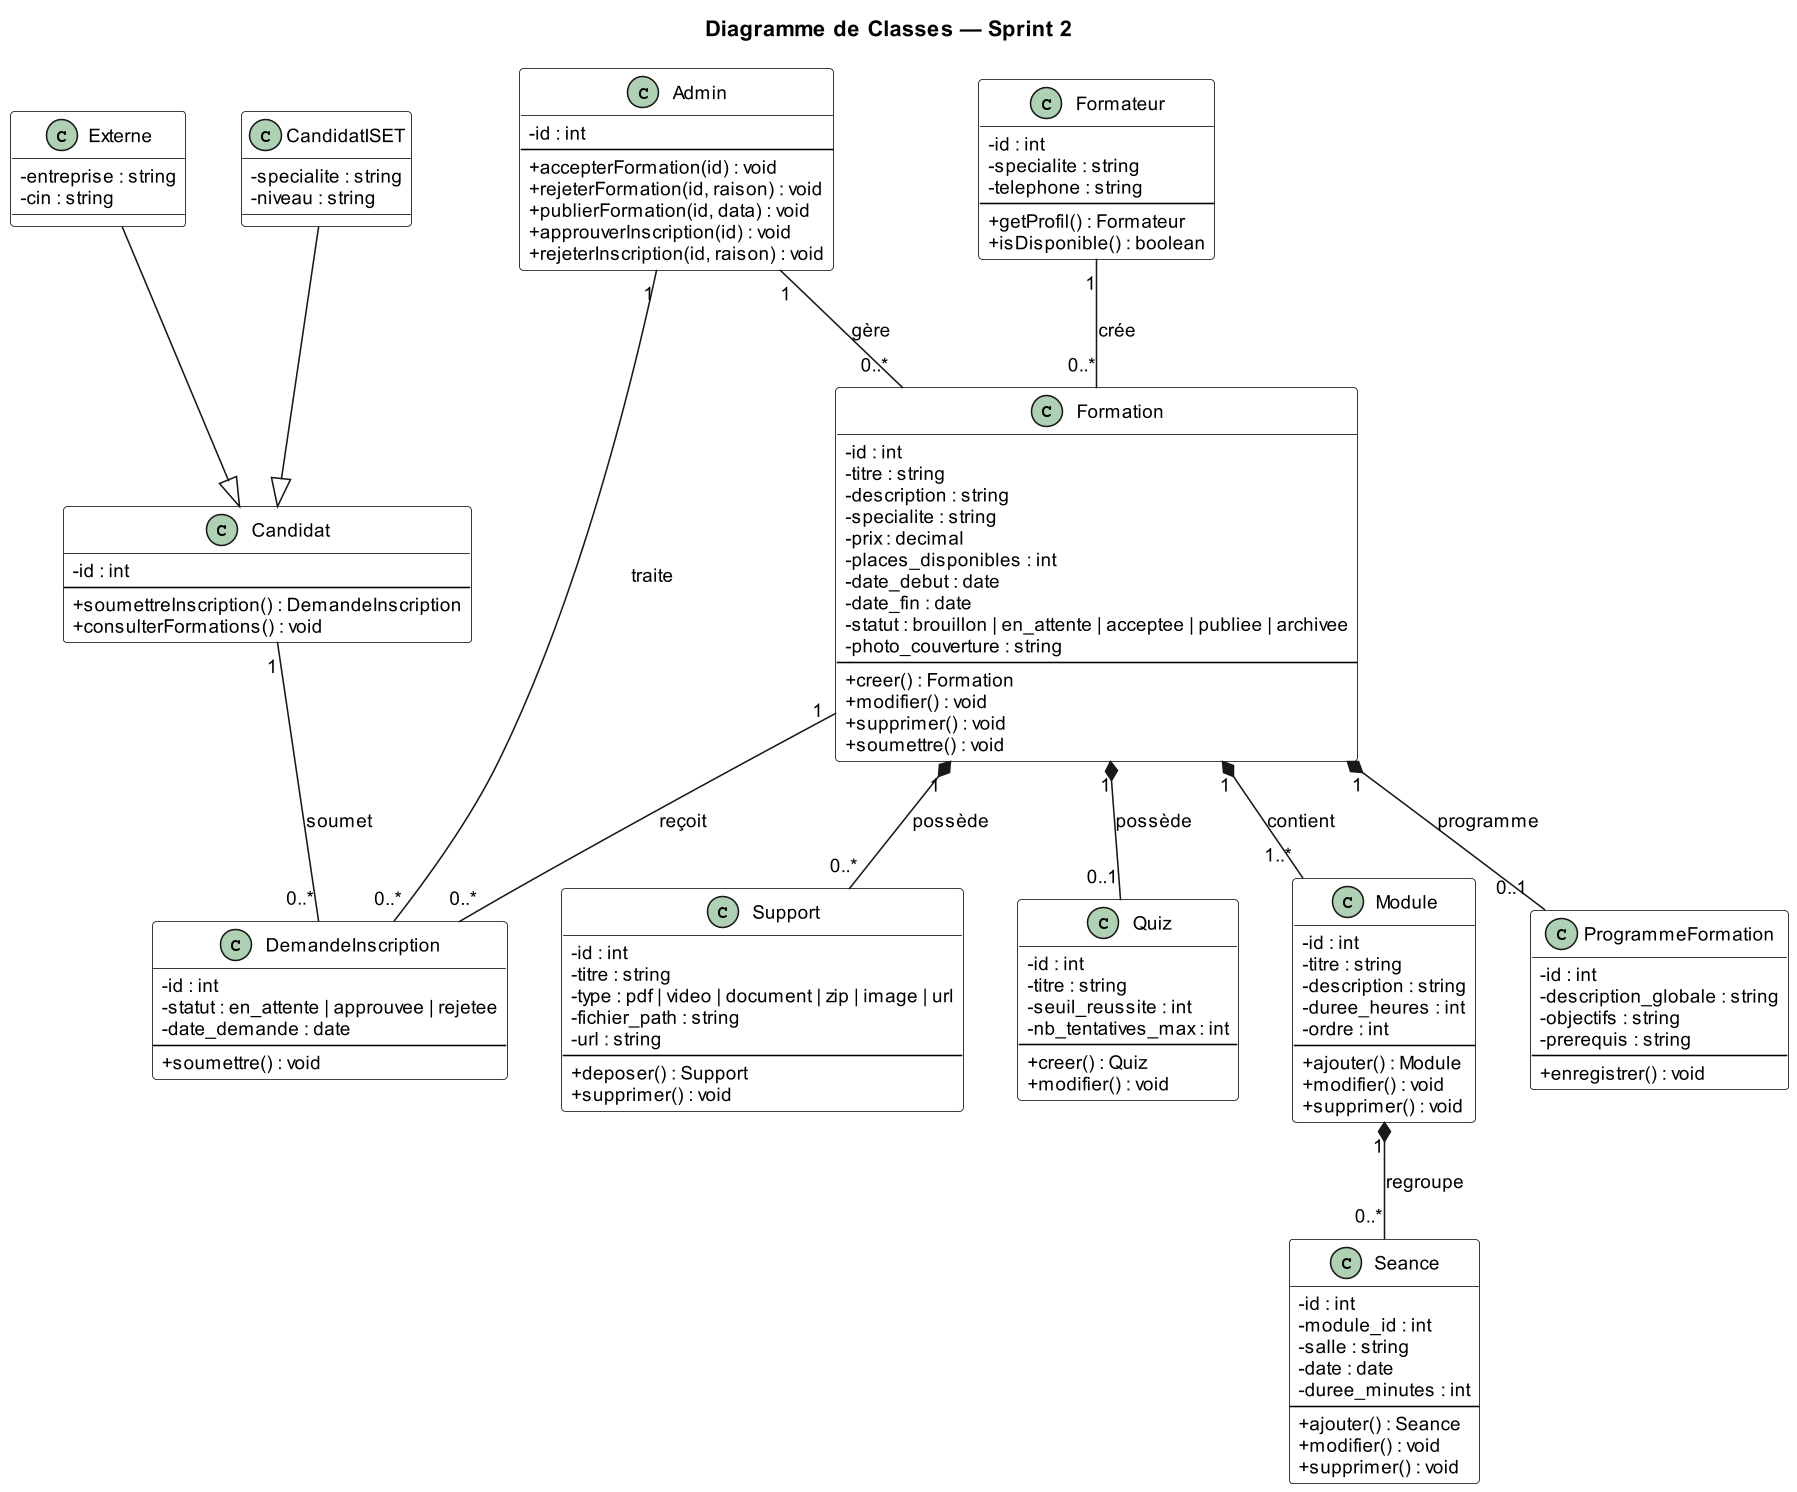

The diagram above was rendered by PlantUML. Its source (embedded in the PNG):
@startuml Sprint2_Classes
title Diagramme de Classes — Sprint 2

skinparam defaultFontName Arial
skinparam defaultFontSize 12
skinparam dpi 150
skinparam backgroundColor White
skinparam classBackgroundColor White
skinparam classBorderColor Black
skinparam classAttributeFontColor Black
skinparam classFontColor Black
skinparam classAttributeIconSize 0

class Formation {
    - id : int
    - titre : string
    - description : string
    - specialite : string
    - prix : decimal
    - places_disponibles : int
    - date_debut : date
    - date_fin : date
    - statut : brouillon | en_attente | acceptee | publiee | archivee
    - photo_couverture : string
    --
    + creer() : Formation
    + modifier() : void
    + supprimer() : void
    + soumettre() : void
}

class Module {
    - id : int
    - titre : string
    - description : string
    - duree_heures : int
    - ordre : int
    --
    + ajouter() : Module
    + modifier() : void
    + supprimer() : void
}

class ProgrammeFormation {
    - id : int
    - description_globale : string
    - objectifs : string
    - prerequis : string
    --
    + enregistrer() : void
}

class Seance {
    - id : int
    - module_id : int
    - salle : string
    - date : date
    - duree_minutes : int
    --
    + ajouter() : Seance
    + modifier() : void
    + supprimer() : void
}

class Support {
    - id : int
    - titre : string
    - type : pdf | video | document | zip | image | url
    - fichier_path : string
    - url : string
    --
    + deposer() : Support
    + supprimer() : void
}

class Formateur {
    - id : int
    - specialite : string
    - telephone : string
    --
    + getProfil() : Formateur
    + isDisponible() : boolean
}

class Admin {
    - id : int
    --
    + accepterFormation(id) : void
    + rejeterFormation(id, raison) : void
    + publierFormation(id, data) : void
    + approuverInscription(id) : void
    + rejeterInscription(id, raison) : void
}

class Candidat {
    - id : int
    --
    + soumettreInscription() : DemandeInscription
    + consulterFormations() : void
}

class CandidatISET {
    - specialite : string
    - niveau : string
}

class Externe {
    - entreprise : string
    - cin : string
}

class DemandeInscription {
    - id : int
    - statut : en_attente | approuvee | rejetee
    - date_demande : date
    --
    + soumettre() : void
}

class Quiz {
    - id : int
    - titre : string
    - seuil_reussite : int
    - nb_tentatives_max : int
    --
    + creer() : Quiz
    + modifier() : void
}

CandidatISET --|> Candidat
Externe      --|> Candidat

Formateur "1" -- "0..*" Formation : crée
Admin "1" -- "0..*" Formation : gère
Formation "1" *-- "0..1" ProgrammeFormation : programme
Formation "1" *-- "1..*" Module : contient
Formation "1" *-- "0..*" Support : possède
Formation "1" *-- "0..1" Quiz : possède
Module "1" *-- "0..*" Seance : regroupe
Candidat "1" -- "0..*" DemandeInscription : soumet
Formation "1" -- "0..*" DemandeInscription : reçoit
Admin "1" -- "0..*" DemandeInscription : traite

@enduml